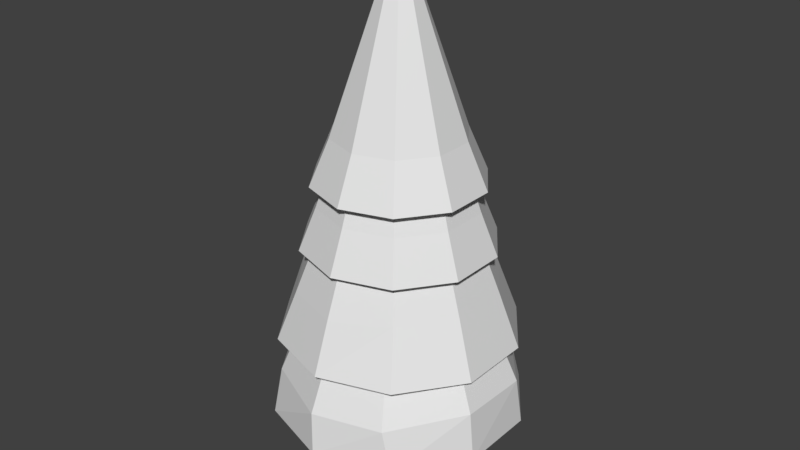 # Source: Trees_2.blend  (saved by Blender 2.90.8; exported with 4.5.12 LTS)
import bpy
from mathutils import Matrix  # noqa: F401  (used for matrix-valued properties, if any)

bpy.ops.wm.read_factory_settings(use_empty=True)
scene = bpy.context.scene
scene.name = 'Scene'

# ---- collections
col_collection_1 = bpy.data.collections.new('Collection 1'); scene.collection.children.link(col_collection_1)

# ---- materials (node trees are filled in below, after node groups)
mat_leaves = bpy.data.materials.new('Leaves')
mat_leaves.use_transparent_shadow = False
mat_trunk = bpy.data.materials.new('Trunk')
mat_trunk.use_transparent_shadow = False

# ---- material node trees
mat_leaves.use_nodes = True; mat_leaves.node_tree.nodes.clear()
_N = mat_leaves.node_tree.nodes; _L = mat_leaves.node_tree.links
n0 = _N.new('ShaderNodeBsdfPrincipled'); n0.name = 'Principled BSDF'; n0.location = (10, 300)
n0.distribution = 'GGX'
n0.subsurface_method = 'BURLEY'
n0.inputs[3].default_value = 1.45
n0.inputs[27].default_value = (0.0, 0.0, 0.0, 1.0)
n0.inputs[28].default_value = 1.0
n1 = _N.new('ShaderNodeOutputMaterial'); n1.name = 'Material Output'; n1.location = (300, 300)
_L.new(n0.outputs[0], n1.inputs[0])
n1.is_active_output = True
mat_trunk.use_nodes = True; mat_trunk.node_tree.nodes.clear()
_N = mat_trunk.node_tree.nodes; _L = mat_trunk.node_tree.links
n0 = _N.new('ShaderNodeBsdfPrincipled'); n0.name = 'Principled BSDF'; n0.location = (10, 300)
n0.distribution = 'GGX'
n0.subsurface_method = 'BURLEY'
n0.inputs[3].default_value = 1.45
n0.inputs[27].default_value = (0.0, 0.0, 0.0, 1.0)
n0.inputs[28].default_value = 1.0
n1 = _N.new('ShaderNodeOutputMaterial'); n1.name = 'Material Output'; n1.location = (300, 300)
_L.new(n0.outputs[0], n1.inputs[0])
n1.is_active_output = True

# ---- world
world_world = bpy.data.worlds.new('World'); scene.world = world_world
world_world.color = (0.05088, 0.05088, 0.05088)
world_world.use_sun_shadow = False
world_world.sun_shadow_jitter_overblur = 0.0
world_world.cycles.sampling_method = 'MANUAL'

# ---- meshes
me_cylinder = bpy.data.meshes.new('Cylinder')
me_cylinder.from_pydata([(-0.04901, 0.5105, -0.001946), (2.425e-08, 0.13, 1.662), (0.145, 0.2723, -0.001946), (0.07641, 0.1052, 1.662), (0.4461, 0.05561, -0.001946), (0.1236, 0.04017, 1.662), (0.3879, -0.0567, -0.001946), (0.1236, -0.04017, 1.662), (0.3116, -0.26, -0.001946), (0.07641, -0.1052, 1.662), (0.1363, -0.2588, -0.001946), (1.288e-08, -0.13, 1.662), (-0.2861, -0.3507, -0.001946), (-0.07641, -0.1052, 1.662), (-0.3521, -0.1833, -0.001946), (-0.1236, -0.04017, 1.662), (-0.5319, -0.03199, -0.001946), (-0.1236, 0.04017, 1.662), (-0.3356, 0.389, -0.001946), (-0.07641, 0.1052, 1.662), (0.6904, 0.9502, 0.7158), (-1.298e-08, 1.175, 0.7158), (1.117, 0.3629, 0.7158), (1.117, -0.3629, 0.7158), (0.6904, -0.9502, 0.7158), (-1.157e-07, -1.175, 0.7158), (-0.6904, -0.9502, 0.7158), (-1.117, -0.3629, 0.7158), (-1.117, 0.3629, 0.7158), (-0.6904, 0.9502, 0.7158), (0.04322, 0.05948, 3.46), (3.526e-08, 0.07352, 3.46), (0.06992, 0.02272, 3.46), (0.06992, -0.02272, 3.46), (0.04322, -0.05948, 3.46), (2.884e-08, -0.07352, 3.46), (-0.04322, -0.05948, 3.46), (-0.06992, -0.02272, 3.46), (-0.06992, 0.02272, 3.46), (-0.04322, 0.05948, 3.46), (0.6538, 0.8999, 1.48), (-6.225e-08, 1.112, 1.48), (1.058, 0.3437, 1.48), (1.058, -0.3437, 1.48), (0.6538, -0.8999, 1.48), (-1.595e-07, -1.112, 1.48), (-0.6538, -0.8999, 1.48), (-1.058, -0.3437, 1.48), (-1.058, 0.3437, 1.48), (-0.6538, 0.8999, 1.48), (0.03008, 0.0414, 4.151), (3.723e-08, 0.05117, 4.151), (0.04867, 0.01581, 4.151), (0.04867, -0.01581, 4.151), (0.03008, -0.0414, 4.151), (3.275e-08, -0.05117, 4.151), (-0.03008, -0.0414, 4.151), (-0.04867, -0.01581, 4.151), (-0.04867, 0.01581, 4.151), (-0.03008, 0.0414, 4.151), (0.5224, 0.719, 2.335), (-4.43e-08, 0.8887, 2.335), (0.8452, 0.2746, 2.335), (0.8452, -0.2746, 2.335), (0.5224, -0.719, 2.335), (-1.22e-07, -0.8887, 2.335), (-0.5224, -0.719, 2.335), (-0.8452, -0.2746, 2.335), (-0.8452, 0.2746, 2.335), (-0.5224, 0.719, 2.335), (0.02488, 0.03425, 4.623), (5.475e-08, 0.04233, 4.623), (0.04026, 0.01308, 4.623), (0.04026, -0.01308, 4.623), (0.02488, -0.03425, 4.623), (5.105e-08, -0.04233, 4.623), (-0.02488, -0.03425, 4.623), (-0.04026, -0.01308, 4.623), (-0.04026, 0.01308, 4.623), (-0.02488, 0.03425, 4.623), (0.4589, 0.6316, 2.919), (-2.044e-07, 0.7807, 2.919), (0.7425, 0.2412, 2.919), (0.7425, -0.2412, 2.919), (0.4589, -0.6316, 2.919), (-2.727e-07, -0.7807, 2.919), (-0.4589, -0.6316, 2.919), (-0.7425, -0.2412, 2.919), (-0.7425, 0.2412, 2.919), (-0.4589, 0.6316, 2.919), (0.02339, 0.0322, 4.94), (5.698e-08, 0.0398, 4.94), (0.03785, 0.0123, 4.94), (0.03785, -0.0123, 4.94), (0.02339, -0.0322, 4.94), (5.35e-08, -0.0398, 4.94), (-0.02339, -0.0322, 4.94), (-0.03785, -0.0123, 4.94), (-0.03785, 0.0123, 4.94), (-0.02339, 0.0322, 4.94), (0.005655, 0.2378, 0.1567), (0.1458, 0.1923, 0.1567), (0.2324, 0.07312, 0.1567), (0.2324, -0.0742, 0.1567), (0.1458, -0.2412, 0.1567), (0.005655, -0.2867, 0.1567), (-0.1345, -0.1934, 0.1567), (-0.2777, -0.0742, 0.1567), (-0.3275, 0.09434, 0.1567), (-0.1842, 0.2135, 0.1567), (0.5988, -0.9533, 1.1), (-0.03149, -1.138, 1.1), (0.6498, 0.8408, 1.157), (1.09, 0.2983, 1.171), (-1.046, 0.3582, 1.121), (-0.6441, 0.9944, 1.121), (-0.6864, -0.8408, 1.121), (1.071, -0.3582, 1.171), (0.03149, 1.179, 1.157), (-1.056, -0.2983, 1.121), (-0.9042, 0.2923, 2.026), (-0.5333, 0.746, 2.026), (-1.218e-07, -0.9383, 1.944), (-0.5333, -0.765, 1.944), (0.8628, 0.2923, 1.995), (0.8628, -0.2684, 1.995), (-4.253e-08, 0.9192, 1.995), (-0.9042, -0.2684, 1.995), (0.5333, -0.722, 1.995), (0.5333, 0.746, 1.995), (0.6951, 0.2259, 2.723), (0.6951, -0.2259, 2.723), (-0.4296, 0.5913, 2.723), (-2.52e-08, 0.7309, 2.723), (-0.4296, -0.5913, 2.723), (-0.6951, -0.2259, 2.723), (0.4296, -0.5913, 2.723), (0.4296, 0.5913, 2.723), (-0.6951, 0.2259, 2.723), (-8.91e-08, -0.7309, 2.723), (0.5705, -0.1854, 3.338), (0.3526, -0.4853, 3.338), (-1.397e-07, 0.5998, 3.338), (0.3526, 0.4853, 3.338), (-0.5705, -0.1854, 3.338), (-0.5705, 0.1854, 3.338), (-1.922e-07, -0.5998, 3.338), (0.5705, 0.1854, 3.338), (-0.3526, 0.4853, 3.338), (-0.3526, -0.4853, 3.338)], [], [(100, 1, 3, 101), (101, 3, 5, 102), (102, 5, 7, 103), (103, 7, 9, 104), (104, 9, 11, 105), (105, 11, 13, 106), (106, 13, 15, 107), (107, 15, 17, 108), (13, 11, 25, 26), (108, 17, 19, 109), (109, 19, 1, 100), (0, 2, 4, 6, 8, 10, 12, 14, 16, 18), (111, 110, 34, 35), (11, 9, 24, 25), (9, 7, 23, 24), (3, 1, 21, 20), (7, 5, 22, 23), (5, 3, 20, 22), (1, 19, 29, 21), (19, 17, 28, 29), (17, 15, 27, 28), (15, 13, 26, 27), (32, 30, 40, 42), (113, 112, 30, 32), (115, 114, 38, 39), (116, 111, 35, 36), (117, 113, 32, 33), (118, 115, 39, 31), (119, 116, 36, 37), (110, 117, 33, 34), (112, 118, 31, 30), (114, 119, 37, 38), (121, 120, 58, 59), (39, 38, 48, 49), (36, 35, 45, 46), (33, 32, 42, 43), (31, 39, 49, 41), (37, 36, 46, 47), (34, 33, 43, 44), (30, 31, 41, 40), (38, 37, 47, 48), (35, 34, 44, 45), (56, 55, 65, 66), (123, 122, 55, 56), (125, 124, 52, 53), (126, 121, 59, 51), (127, 123, 56, 57), (128, 125, 53, 54), (129, 126, 51, 50), (120, 127, 57, 58), (122, 128, 54, 55), (124, 129, 50, 52), (131, 130, 72, 73), (53, 52, 62, 63), (51, 59, 69, 61), (57, 56, 66, 67), (54, 53, 63, 64), (50, 51, 61, 60), (58, 57, 67, 68), (55, 54, 64, 65), (52, 50, 60, 62), (59, 58, 68, 69), (77, 76, 86, 87), (133, 132, 79, 71), (135, 134, 76, 77), (136, 131, 73, 74), (137, 133, 71, 70), (138, 135, 77, 78), (139, 136, 74, 75), (130, 137, 70, 72), (132, 138, 78, 79), (134, 139, 75, 76), (141, 140, 93, 94), (74, 73, 83, 84), (70, 71, 81, 80), (78, 77, 87, 88), (75, 74, 84, 85), (72, 70, 80, 82), (79, 78, 88, 89), (76, 75, 85, 86), (73, 72, 82, 83), (71, 79, 89, 81), (90, 91, 99, 98, 97, 96, 95, 94, 93, 92), (143, 142, 91, 90), (145, 144, 97, 98), (146, 141, 94, 95), (147, 143, 90, 92), (148, 145, 98, 99), (149, 146, 95, 96), (140, 147, 92, 93), (142, 148, 99, 91), (144, 149, 96, 97), (18, 109, 100, 0), (16, 108, 109, 18), (14, 107, 108, 16), (12, 106, 107, 14), (10, 105, 106, 12), (8, 104, 105, 10), (6, 103, 104, 8), (4, 102, 103, 6), (2, 101, 102, 4), (0, 100, 101, 2), (28, 27, 119, 114), (20, 21, 118, 112), (24, 23, 117, 110), (27, 26, 116, 119), (21, 29, 115, 118), (23, 22, 113, 117), (26, 25, 111, 116), (29, 28, 114, 115), (22, 20, 112, 113), (25, 24, 110, 111), (42, 40, 129, 124), (45, 44, 128, 122), (48, 47, 127, 120), (40, 41, 126, 129), (44, 43, 125, 128), (47, 46, 123, 127), (41, 49, 121, 126), (43, 42, 124, 125), (46, 45, 122, 123), (49, 48, 120, 121), (66, 65, 139, 134), (69, 68, 138, 132), (62, 60, 137, 130), (65, 64, 136, 139), (68, 67, 135, 138), (60, 61, 133, 137), (64, 63, 131, 136), (67, 66, 134, 135), (61, 69, 132, 133), (63, 62, 130, 131), (87, 86, 149, 144), (81, 89, 148, 142), (83, 82, 147, 140), (86, 85, 146, 149), (89, 88, 145, 148), (82, 80, 143, 147), (85, 84, 141, 146), (88, 87, 144, 145), (80, 81, 142, 143), (84, 83, 140, 141)])
me_cylinder.polygons.foreach_set('material_index', [1, 1, 1, 1, 1, 1, 1, 1, 0, 1, 1, 1, 0, 0, 0, 0, 0, 0, 0, 0, 0, 0, 0, 0, 0, 0, 0, 0, 0, 0, 0, 0, 0, 0, 0, 0, 0, 0, 0, 0, 0, 0, 0, 0, 0, 0, 0, 0, 0, 0, 0, 0, 0, 0, 0, 0, 0, 0, 0, 0, 0, 0, 0, 0, 0, 0, 0, 0, 0, 0, 0, 0, 0, 0, 0, 0, 0, 0, 0, 0, 0, 0, 0, 0, 0, 0, 0, 0, 0, 0, 0, 0, 1, 1, 1, 1, 1, 1, 1, 1, 1, 1, 0, 0, 0, 0, 0, 0, 0, 0, 0, 0, 0, 0, 0, 0, 0, 0, 0, 0, 0, 0, 0, 0, 0, 0, 0, 0, 0, 0, 0, 0, 0, 0, 0, 0, 0, 0, 0, 0, 0, 0])
_uv = me_cylinder.uv_layers.new(name='UVMap')
_uv.uv.foreach_set('vector', [0.1262, 0.1955, 0.126, 0.1943, 0.1261, 0.1943, 0.1263, 0.1955, 0.1263, 0.1955, 0.1261, 0.1943, 0.1262, 0.1943, 0.1263, 0.1955, 0.13, 0.2017, 0.13, 0.2005, 0.1301, 0.2004, 0.1301, 0.2017, 0.1301, 0.2017, 0.1301, 0.2004, 0.1302, 0.2004, 0.1302, 0.2017, 0.1219, 0.1993, 0.1217, 0.198, 0.1218, 0.198, 0.1219, 0.1993, 0.1219, 0.1993, 0.1218, 0.198, 0.1218, 0.198, 0.122, 0.1992, 0.1282, 0.2017, 0.1282, 0.2006, 0.1282, 0.2006, 0.1282, 0.2017, 0.1216, 0.1962, 0.1217, 0.1975, 0.1216, 0.1975, 0.1216, 0.1962, 0.3705, 0.2252, 0.3705, 0.2252, 0.3705, 0.2252, 0.3705, 0.2252, 0.1216, 0.1962, 0.1216, 0.1975, 0.1216, 0.1975, 0.1215, 0.1962, 0.1215, 0.1962, 0.1216, 0.1975, 0.1215, 0.1975, 0.1214, 0.1962, 0.1261, 0.2025, 0.1261, 0.2023, 0.1261, 0.202, 0.1261, 0.202, 0.1262, 0.2019, 0.1262, 0.202, 0.1264, 0.2021, 0.1264, 0.2022, 0.1264, 0.2024, 0.1262, 0.2026, 0.3705, 0.2252, 0.3705, 0.2252, 0.3705, 0.2252, 0.3705, 0.2252, 0.3705, 0.2252, 0.3705, 0.2252, 0.3705, 0.2252, 0.3705, 0.2252, 0.3705, 0.2252, 0.3705, 0.2252, 0.3705, 0.2252, 0.3705, 0.2252, 0.3705, 0.2252, 0.3705, 0.2252, 0.3705, 0.2252, 0.3705, 0.2252, 0.3705, 0.2252, 0.3705, 0.2252, 0.3705, 0.2252, 0.3705, 0.2252, 0.3705, 0.2252, 0.3705, 0.2252, 0.3705, 0.2252, 0.3705, 0.2252, 0.3705, 0.2252, 0.3705, 0.2252, 0.3705, 0.2252, 0.3705, 0.2252, 0.3705, 0.2252, 0.3705, 0.2252, 0.3705, 0.2252, 0.3705, 0.2252, 0.3705, 0.2252, 0.3705, 0.2252, 0.3705, 0.2252, 0.3705, 0.2252, 0.3705, 0.2252, 0.3705, 0.2252, 0.3705, 0.2252, 0.3705, 0.2252, 0.3705, 0.2252, 0.3705, 0.2252, 0.3705, 0.2252, 0.3705, 0.2252, 0.3705, 0.2252, 0.3705, 0.2252, 0.3705, 0.2252, 0.3705, 0.2252, 0.3713, 0.2262, 0.3718, 0.2249, 0.3706, 0.2254, 0.3706, 0.2254, 0.3705, 0.2252, 0.3705, 0.2252, 0.3705, 0.2252, 0.3705, 0.2252, 0.3706, 0.2253, 0.3705, 0.2252, 0.3705, 0.2252, 0.3705, 0.2252, 0.3734, 0.2265, 0.3713, 0.2262, 0.3706, 0.2254, 0.3706, 0.2254, 0.3705, 0.2252, 0.3705, 0.2252, 0.3705, 0.2252, 0.3705, 0.2252, 0.3705, 0.2252, 0.3705, 0.2252, 0.3705, 0.2252, 0.3705, 0.2252, 0.3705, 0.2252, 0.3705, 0.2252, 0.3705, 0.2252, 0.3705, 0.2252, 0.3718, 0.2249, 0.3722, 0.225, 0.3706, 0.2254, 0.3706, 0.2254, 0.3705, 0.2252, 0.3705, 0.2252, 0.3705, 0.2252, 0.3705, 0.2252, 0.3705, 0.2252, 0.3705, 0.2252, 0.3705, 0.2252, 0.3705, 0.2252, 0.3705, 0.2252, 0.3705, 0.2252, 0.3705, 0.2252, 0.3705, 0.2252, 0.3705, 0.2252, 0.3705, 0.2252, 0.3705, 0.2252, 0.3705, 0.2252, 0.3705, 0.2252, 0.3705, 0.2252, 0.3705, 0.2252, 0.3705, 0.2252, 0.3705, 0.2252, 0.3705, 0.2252, 0.3705, 0.2252, 0.3705, 0.2252, 0.3705, 0.2252, 0.3705, 0.2252, 0.3705, 0.2252, 0.3705, 0.2252, 0.3705, 0.2252, 0.3705, 0.2252, 0.3705, 0.2252, 0.3705, 0.2252, 0.3705, 0.2252, 0.3705, 0.2252, 0.3705, 0.2252, 0.3705, 0.2252, 0.3705, 0.2252, 0.3705, 0.2252, 0.3705, 0.2252, 0.3705, 0.2252, 0.3705, 0.2252, 0.3705, 0.2252, 0.3705, 0.2252, 0.3705, 0.2252, 0.3719, 0.2244, 0.3701, 0.2266, 0.3705, 0.2252, 0.3705, 0.2252, 0.3705, 0.2252, 0.3705, 0.2252, 0.3705, 0.2252, 0.3705, 0.2252, 0.3705, 0.2252, 0.3705, 0.2252, 0.3705, 0.2252, 0.3705, 0.2252, 0.3705, 0.2252, 0.3719, 0.2244, 0.3705, 0.2252, 0.3705, 0.2252, 0.3705, 0.2252, 0.3705, 0.2252, 0.3705, 0.2252, 0.3705, 0.2252, 0.3705, 0.2252, 0.3705, 0.2252, 0.3705, 0.2252, 0.3705, 0.2252, 0.3705, 0.2252, 0.3705, 0.2252, 0.3705, 0.2252, 0.3705, 0.2252, 0.3701, 0.2266, 0.3723, 0.2264, 0.3705, 0.2252, 0.3705, 0.2252, 0.3705, 0.2252, 0.3705, 0.2252, 0.3705, 0.2252, 0.3705, 0.2252, 0.3705, 0.2252, 0.3705, 0.2252, 0.3705, 0.2252, 0.3705, 0.2252, 0.3705, 0.2252, 0.3705, 0.2252, 0.3705, 0.2252, 0.3705, 0.2252, 0.3705, 0.2252, 0.3705, 0.2252, 0.3705, 0.2252, 0.3705, 0.2252, 0.3705, 0.2252, 0.3705, 0.2252, 0.3705, 0.2252, 0.3705, 0.2252, 0.3705, 0.2252, 0.3705, 0.2252, 0.3705, 0.2252, 0.3705, 0.2252, 0.3705, 0.2252, 0.3705, 0.2252, 0.3705, 0.2252, 0.3705, 0.2252, 0.3705, 0.2252, 0.3705, 0.2252, 0.3705, 0.2252, 0.3705, 0.2252, 0.3705, 0.2252, 0.3705, 0.2252, 0.3705, 0.2252, 0.3705, 0.2252, 0.3705, 0.2252, 0.3705, 0.2252, 0.3705, 0.2252, 0.3705, 0.2252, 0.3705, 0.2252, 0.3705, 0.2252, 0.3705, 0.2252, 0.3705, 0.2252, 0.3705, 0.2252, 0.3705, 0.2252, 0.3705, 0.2252, 0.3705, 0.2252, 0.3705, 0.2252, 0.3705, 0.2252, 0.3705, 0.2252, 0.3705, 0.2252, 0.3705, 0.2252, 0.3705, 0.2252, 0.3705, 0.2252, 0.3705, 0.2252, 0.3705, 0.2252, 0.3705, 0.2252, 0.3705, 0.2252, 0.3705, 0.2252, 0.3705, 0.2252, 0.3705, 0.2252, 0.3705, 0.2252, 0.3705, 0.2252, 0.3705, 0.2252, 0.3705, 0.2252, 0.3705, 0.2252, 0.3705, 0.2252, 0.3705, 0.2252, 0.3705, 0.2252, 0.3705, 0.2252, 0.3705, 0.2252, 0.3705, 0.2252, 0.3705, 0.2252, 0.3705, 0.2252, 0.3705, 0.2252, 0.3705, 0.2252, 0.3705, 0.2252, 0.3705, 0.2252, 0.3705, 0.2252, 0.3705, 0.2252, 0.3705, 0.2252, 0.3705, 0.2252, 0.3705, 0.2252, 0.3705, 0.2252, 0.3705, 0.2252, 0.3705, 0.2252, 0.3705, 0.2252, 0.3705, 0.2252, 0.3705, 0.2252, 0.3705, 0.2252, 0.3705, 0.2252, 0.3705, 0.2252, 0.3705, 0.2252, 0.3705, 0.2252, 0.3705, 0.2252, 0.3705, 0.2252, 0.3705, 0.2252, 0.3705, 0.2252, 0.3705, 0.2252, 0.3705, 0.2252, 0.3705, 0.2252, 0.3705, 0.2252, 0.3705, 0.2252, 0.3705, 0.2252, 0.3705, 0.2252, 0.3705, 0.2252, 0.3705, 0.2252, 0.3705, 0.2252, 0.3705, 0.2252, 0.3705, 0.2252, 0.3705, 0.2252, 0.3705, 0.2252, 0.3705, 0.2252, 0.3705, 0.2252, 0.3705, 0.2252, 0.3705, 0.2252, 0.3705, 0.2252, 0.3705, 0.2252, 0.3705, 0.2252, 0.3705, 0.2252, 0.3705, 0.2252, 0.3705, 0.2252, 0.3705, 0.2252, 0.3705, 0.2252, 0.3705, 0.2252, 0.3705, 0.2252, 0.3705, 0.2252, 0.3705, 0.2252, 0.3705, 0.2252, 0.3705, 0.2252, 0.3705, 0.2252, 0.3705, 0.2252, 0.3705, 0.2252, 0.3705, 0.2252, 0.3705, 0.2252, 0.3705, 0.2252, 0.3705, 0.2252, 0.3705, 0.2252, 0.3705, 0.2252, 0.3705, 0.2252, 0.3705, 0.2252, 0.3705, 0.2252, 0.3705, 0.2252, 0.3705, 0.2252, 0.3705, 0.2252, 0.3705, 0.2252, 0.3705, 0.2252, 0.3705, 0.2252, 0.3705, 0.2252, 0.3705, 0.2252, 0.3705, 0.2252, 0.3705, 0.2252, 0.3705, 0.2252, 0.3705, 0.2252, 0.3705, 0.2252, 0.3705, 0.2252, 0.3705, 0.2252, 0.3705, 0.2252, 0.3705, 0.2252, 0.3705, 0.2252, 0.3705, 0.2252, 0.3705, 0.2252, 0.3705, 0.2252, 0.3705, 0.2252, 0.3705, 0.2252, 0.3705, 0.2252, 0.3705, 0.2252, 0.3705, 0.2252, 0.3705, 0.2252, 0.1214, 0.196, 0.1215, 0.1962, 0.1214, 0.1962, 0.1213, 0.196, 0.1218, 0.196, 0.1216, 0.1962, 0.1215, 0.1962, 0.1214, 0.196, 0.1222, 0.1993, 0.1221, 0.1992, 0.122, 0.1992, 0.1223, 0.1993, 0.1222, 0.1994, 0.122, 0.1992, 0.1221, 0.1992, 0.1222, 0.1993, 0.1219, 0.1994, 0.1219, 0.1993, 0.122, 0.1992, 0.1222, 0.1994, 0.1217, 0.1994, 0.1219, 0.1993, 0.1219, 0.1993, 0.1219, 0.1994, 0.1217, 0.1994, 0.1218, 0.1992, 0.1219, 0.1993, 0.1217, 0.1994, 0.1265, 0.1956, 0.1263, 0.1955, 0.1264, 0.1954, 0.1265, 0.1956, 0.1262, 0.1956, 0.1263, 0.1955, 0.1263, 0.1955, 0.1265, 0.1956, 0.126, 0.1957, 0.1262, 0.1955, 0.1263, 0.1955, 0.1262, 0.1956, 0.373, 0.2243, 0.3737, 0.2247, 0.3722, 0.225, 0.3718, 0.2249, 0.3705, 0.2253, 0.3705, 0.2253, 0.3705, 0.2252, 0.3705, 0.2252, 0.3705, 0.2252, 0.3705, 0.2252, 0.3705, 0.2252, 0.3705, 0.2252, 0.3705, 0.2253, 0.3705, 0.2253, 0.3705, 0.2252, 0.3705, 0.2252, 0.3761, 0.2276, 0.372, 0.2271, 0.3713, 0.2262, 0.3734, 0.2265, 0.3706, 0.2254, 0.3705, 0.2253, 0.3705, 0.2252, 0.3706, 0.2253, 0.3705, 0.2253, 0.3705, 0.2252, 0.3705, 0.2252, 0.3705, 0.2252, 0.372, 0.2271, 0.373, 0.2243, 0.3718, 0.2249, 0.3713, 0.2262, 0.3705, 0.2253, 0.3705, 0.2253, 0.3705, 0.2252, 0.3705, 0.2252, 0.3705, 0.2252, 0.3705, 0.2252, 0.3705, 0.2252, 0.3705, 0.2252, 0.3705, 0.2252, 0.3705, 0.2252, 0.3705, 0.2252, 0.3705, 0.2252, 0.3697, 0.2279, 0.3742, 0.2276, 0.3723, 0.2264, 0.3701, 0.2266, 0.3705, 0.2252, 0.3705, 0.2252, 0.3705, 0.2252, 0.3705, 0.2252, 0.3705, 0.2252, 0.3705, 0.2252, 0.3705, 0.2252, 0.3705, 0.2252, 0.3705, 0.2252, 0.3705, 0.2252, 0.3705, 0.2252, 0.3705, 0.2252, 0.3705, 0.2252, 0.3733, 0.2236, 0.3719, 0.2244, 0.3705, 0.2252, 0.3705, 0.2252, 0.3705, 0.2252, 0.3705, 0.2252, 0.3705, 0.2252, 0.3705, 0.2252, 0.3705, 0.2252, 0.3705, 0.2252, 0.3705, 0.2252, 0.3733, 0.2236, 0.3697, 0.2279, 0.3701, 0.2266, 0.3719, 0.2244, 0.3705, 0.2252, 0.3705, 0.2252, 0.3705, 0.2252, 0.3705, 0.2252, 0.3705, 0.2252, 0.3705, 0.2252, 0.3705, 0.2252, 0.3705, 0.2252, 0.3705, 0.2252, 0.3705, 0.2252, 0.3705, 0.2252, 0.3705, 0.2252, 0.3705, 0.2252, 0.3705, 0.2252, 0.3705, 0.2252, 0.3705, 0.2252, 0.3705, 0.2252, 0.3705, 0.2252, 0.3705, 0.2252, 0.3705, 0.2252, 0.3705, 0.2252, 0.3705, 0.2252, 0.3705, 0.2252, 0.3705, 0.2252, 0.3705, 0.2252, 0.3705, 0.2252, 0.3705, 0.2252, 0.3705, 0.2252, 0.3705, 0.2252, 0.3705, 0.2252, 0.3705, 0.2252, 0.3705, 0.2252, 0.3705, 0.2252, 0.3705, 0.2252, 0.3705, 0.2252, 0.3705, 0.2252, 0.3705, 0.2252, 0.3705, 0.2252, 0.3705, 0.2252, 0.3705, 0.2252, 0.3705, 0.2252, 0.3705, 0.2252, 0.3705, 0.2252, 0.3705, 0.2252, 0.3705, 0.2252, 0.3705, 0.2252, 0.3705, 0.2252, 0.3705, 0.2252, 0.3705, 0.2252, 0.3705, 0.2252, 0.3705, 0.2252, 0.3705, 0.2252, 0.3705, 0.2252, 0.3705, 0.2252, 0.3705, 0.2252, 0.3705, 0.2252, 0.3705, 0.2252, 0.3705, 0.2252, 0.3705, 0.2252, 0.3705, 0.2252, 0.3705, 0.2252, 0.3705, 0.2252, 0.3705, 0.2252, 0.3705, 0.2252, 0.3705, 0.2252, 0.3705, 0.2252, 0.3705, 0.2252, 0.3705, 0.2252, 0.3705, 0.2252, 0.3705, 0.2252, 0.3705, 0.2252, 0.3705, 0.2252, 0.3705, 0.2252, 0.3705, 0.2252, 0.3705, 0.2252, 0.3705, 0.2252, 0.3705, 0.2252, 0.3705, 0.2252, 0.3705, 0.2252, 0.3705, 0.2252, 0.3705, 0.2252, 0.3705, 0.2252, 0.3705, 0.2252, 0.3705, 0.2252])
me_cylinder.materials.append(mat_leaves)
me_cylinder.materials.append(mat_trunk)
me_cylinder.use_remesh_preserve_volume = False
me_cylinder.use_remesh_preserve_attributes = False
me_cylinder.use_mirror_vertex_groups = False
me_cylinder.update()

# ---- objects
ob_cylinder = bpy.data.objects.new('Cylinder', me_cylinder)

# ---- transforms, parenting, visibility, modifiers, constraints
ob_cylinder.location = (0.0, 0.0, 0.0)
ob_cylinder.lineart.crease_threshold = 0.0

# ---- collection membership
col_collection_1.objects.link(ob_cylinder)

# ---- scene / render settings (as saved in the file)
scene.frame_start = 1; scene.frame_end = 250; scene.frame_set(1)
scene.render.engine = 'BLENDER_EEVEE_NEXT'
scene.render.resolution_percentage = 50
scene.render.dither_intensity = 0.0
scene.cycles.use_denoising = False
scene.cycles.samples = 128
scene.cycles.sampling_pattern = 'TABULATED_SOBOL'
scene.cycles.light_sampling_threshold = 0.0
scene.cycles.use_adaptive_sampling = False
scene.cycles.use_light_tree = False
scene.cycles.blur_glossy = 0.0
scene.cycles.sample_clamp_indirect = 0.0
scene.view_settings.view_transform = 'Standard'
bpy.context.view_layer.update()

# ---- added for rendering (the .blend has no active camera and no usable light): camera, sun
cam_auto = bpy.data.cameras.new('AutoCamera')
cam_auto.lens = 50.0
cam_auto.sensor_width = 36.0
cam_auto.clip_end = 1000.0
ob_auto_camera = bpy.data.objects.new('AutoCamera', cam_auto)
scene.collection.objects.link(ob_auto_camera)
ob_auto_camera.location = (5.47013, -6.56206, 6.84527)
ob_auto_camera.rotation_euler = (1.09748, -7.21219e-08, 0.694738)
scene.camera = ob_auto_camera
light_auto_sun = bpy.data.lights.new('AutoSun', 'SUN')
light_auto_sun.energy = 3.0
light_auto_sun.angle = 0.0523599
ob_auto_sun = bpy.data.objects.new('AutoSun', light_auto_sun)
scene.collection.objects.link(ob_auto_sun)
ob_auto_sun.rotation_euler = (0.872665, 0.174533, 0.523599)
bpy.context.view_layer.update()
